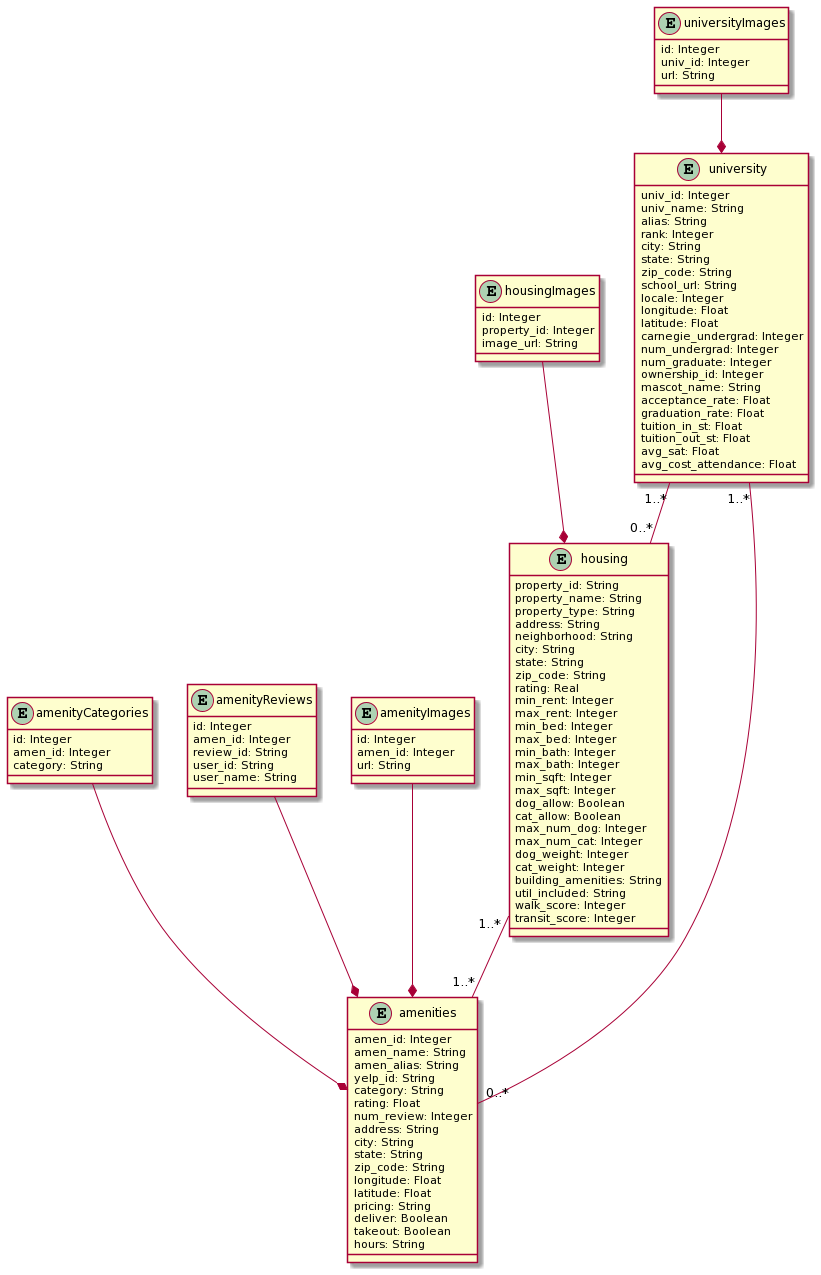

The diagram above was rendered by PlantUML. Its source (embedded in the PNG):
@startuml
entity university{
  univ_id: Integer
  univ_name: String
  alias: String
  rank: Integer
  city: String 
  state: String
  zip_code: String
  school_url: String
  locale: Integer
  longitude: Float
  latitude: Float
  carnegie_undergrad: Integer
  num_undergrad: Integer
  num_graduate: Integer
  ownership_id: Integer
  mascot_name: String
  acceptance_rate: Float
  graduation_rate: Float
  tuition_in_st: Float
  tuition_out_st: Float
  avg_sat: Float
  avg_cost_attendance: Float
}

entity universityImages{
  id: Integer
  univ_id: Integer
  url: String
}

entity amenities{
  amen_id: Integer
  amen_name: String
  amen_alias: String
  yelp_id: String
  category: String
  rating: Float
  num_review: Integer
  address: String
  city: String
  state: String
  zip_code: String
  longitude: Float
  latitude: Float
  pricing: String
  deliver: Boolean
  takeout: Boolean
  hours: String
}

entity amenityCategories{
  id: Integer
  amen_id: Integer
  category: String
}

entity amenityReviews{
  id: Integer
  amen_id: Integer
  review_id: String
  user_id: String
  user_name: String
}

entity amenityImages{
  id: Integer
  amen_id: Integer
  url: String
}

entity housing{
  property_id: String
  property_name: String
  property_type: String
  address: String
  neighborhood: String
  city: String
  state: String
  zip_code: String
  rating: Real
  min_rent: Integer
  max_rent: Integer
  min_bed: Integer
  max_bed: Integer
  min_bath: Integer
  max_bath: Integer
  min_sqft: Integer
  max_sqft: Integer
  dog_allow: Boolean
  cat_allow: Boolean
  max_num_dog: Integer
  max_num_cat: Integer
  dog_weight: Integer
  cat_weight: Integer
  building_amenities: String
  util_included: String
  walk_score: Integer
  transit_score: Integer
}

entity housingImages{
  id: Integer
  property_id: Integer
  image_url: String
}

university"1..*"--"0..*"housing
university"1..*"--"0..*"amenities
housing"1..*"--"1..*"amenities
universityImages --* university
amenityImages --* amenities
amenityCategories --* amenities
amenityReviews --* amenities
housingImages --* housing
@enduml